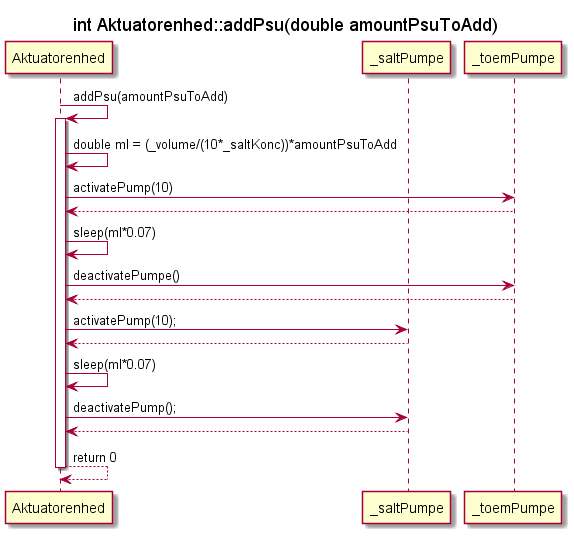

The diagram above was rendered by PlantUML. Its source (embedded in the PNG):
@startuml SD_AE_addPsu

Participant Aktuatorenhed as ae
participant "_saltPumpe" as sp
participant "_toemPumpe" as tp
title int Aktuatorenhed::addPsu(double amountPsuToAdd)

        ae -> ae : addPsu(amountPsuToAdd)
        activate ae
        ae -> ae : double ml = (_volume/(10*_saltKonc))*amountPsuToAdd
        ae -> tp : activatePump(10)
        ae <-- tp
        ae -> ae : sleep(ml*0.07)
        ae -> tp : deactivatePumpe()
        ae <-- tp
        ae -> sp : activatePump(10);
        ae <-- sp
        ae -> ae : sleep(ml*0.07)
        ae -> sp : deactivatePump();
        ae <-- sp
        ae <-- ae : return 0
            deactivate ae

@enduml